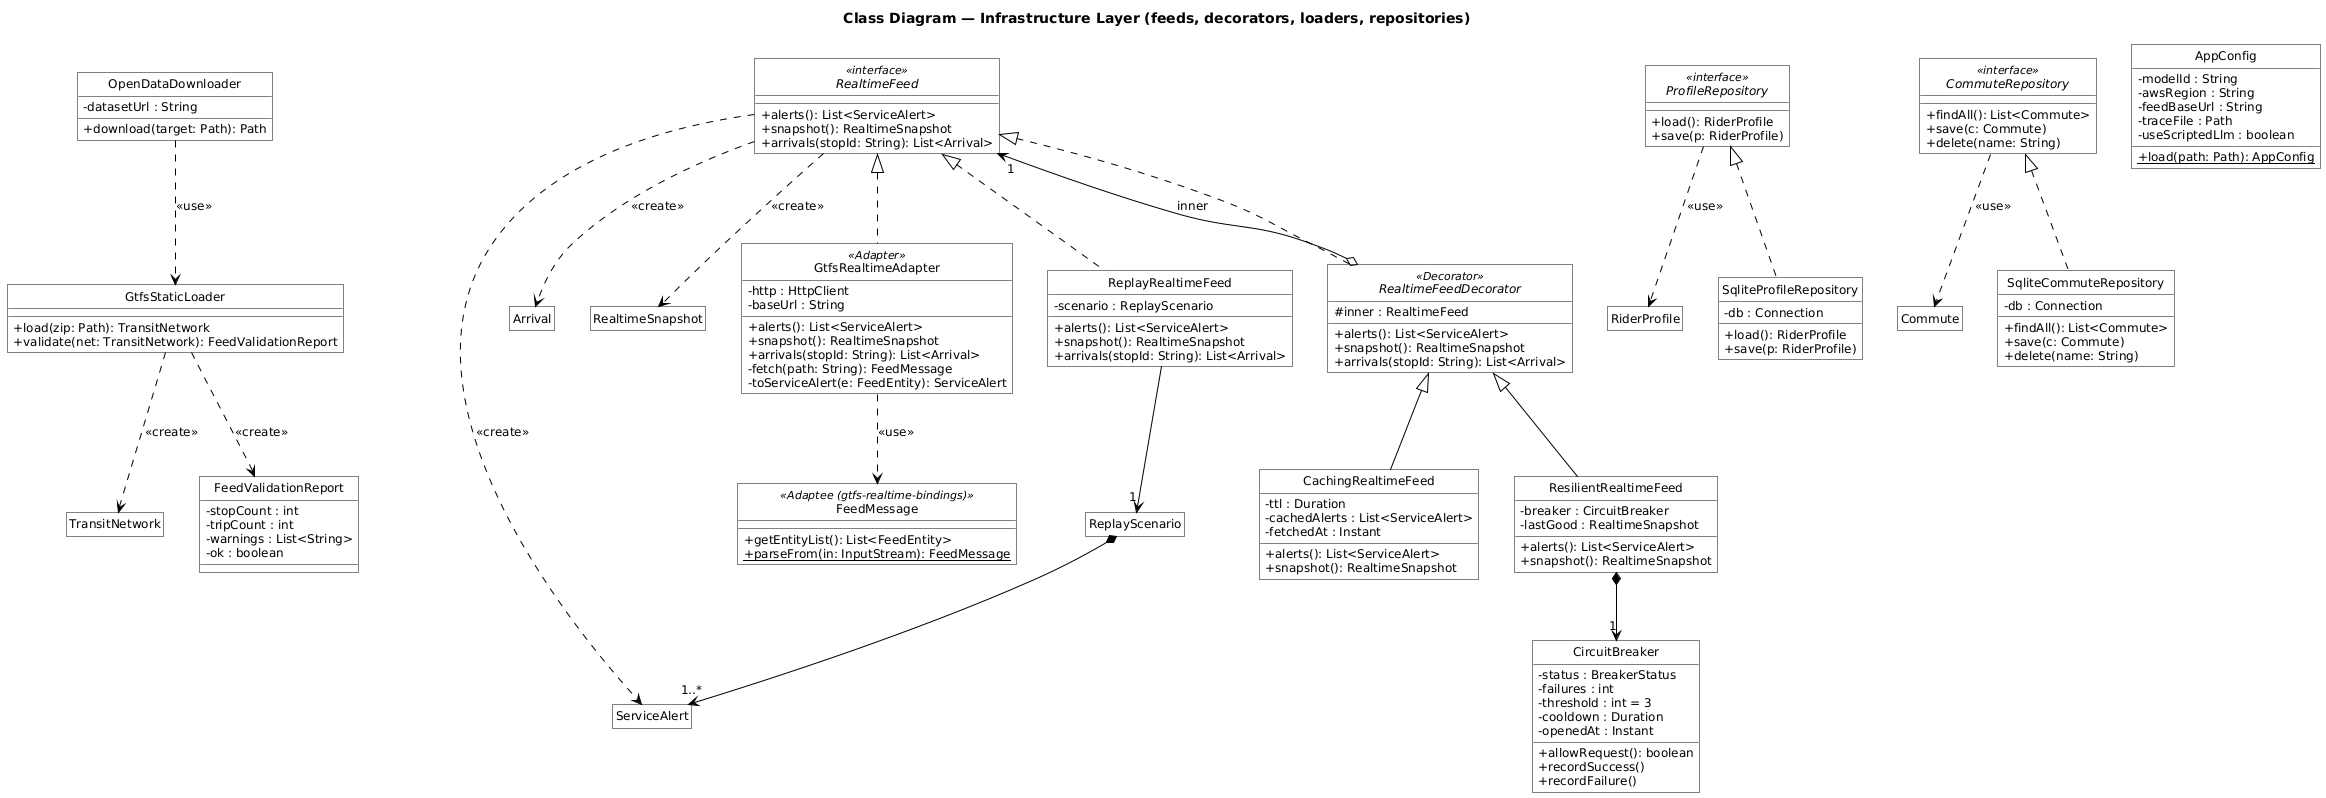

The diagram above was rendered by PlantUML. Its source (embedded in the PNG):
@startuml class-infrastructure
!include _style.iuml
title Class Diagram — Infrastructure Layer (feeds, decorators, loaders, repositories)
!include model.iuml
remove *
restore $infra
restore TransitNetwork
restore ServiceAlert
restore RealtimeSnapshot
restore Arrival
restore RiderProfile
restore Commute
restore ReplayScenario
hide TransitNetwork members
hide ServiceAlert members
hide RealtimeSnapshot members
hide Arrival members
hide RiderProfile members
hide Commute members
hide ReplayScenario members
@enduml